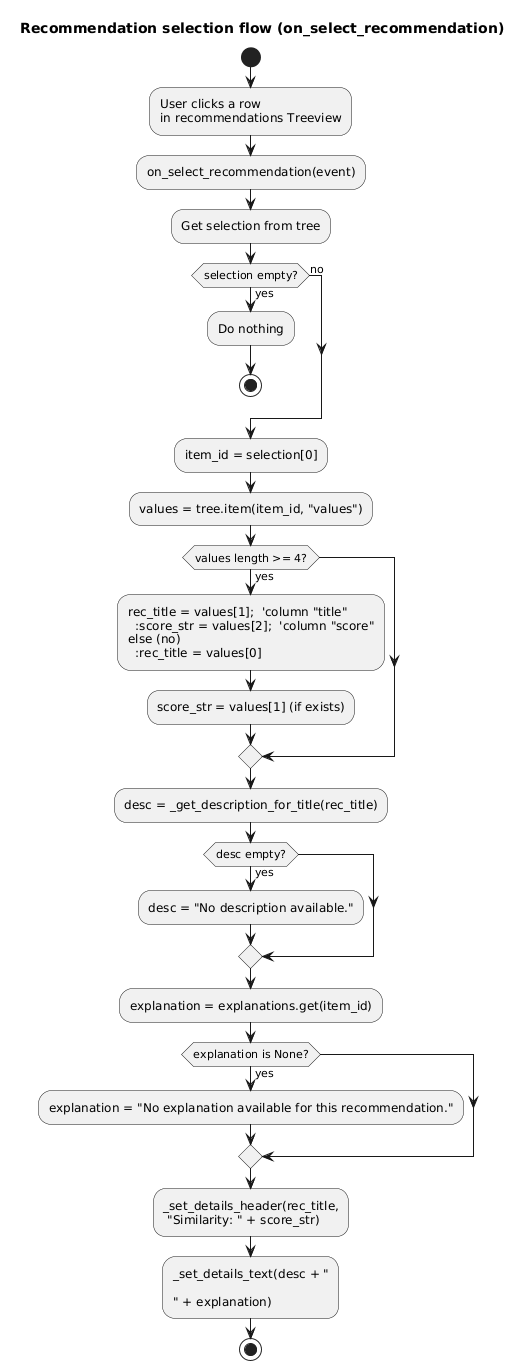

The diagram above was rendered by PlantUML. Its source (embedded in the PNG):
@startuml
title Recommendation selection flow (on_select_recommendation)

start

:User clicks a row
in recommendations Treeview;

:on_select_recommendation(event);

:Get selection from tree;

if (selection empty?) then (yes)
  :Do nothing;
  stop
else (no)
endif

:item_id = selection[0];

:values = tree.item(item_id, "values");

if (values length >= 4?) then (yes)
  :rec_title = values[1];  'column "title"
  :score_str = values[2];  'column "score"
else (no)
  :rec_title = values[0];
  :score_str = values[1] (if exists);
endif

:desc = _get_description_for_title(rec_title);
if (desc empty?) then (yes)
  :desc = "No description available.";
endif

:explanation = explanations.get(item_id);
if (explanation is None?) then (yes)
  :explanation = "No explanation available for this recommendation.";
endif

:_set_details_header(rec_title,
 "Similarity: " + score_str);

:_set_details_text(desc + "\n\n" + explanation);

stop
@enduml